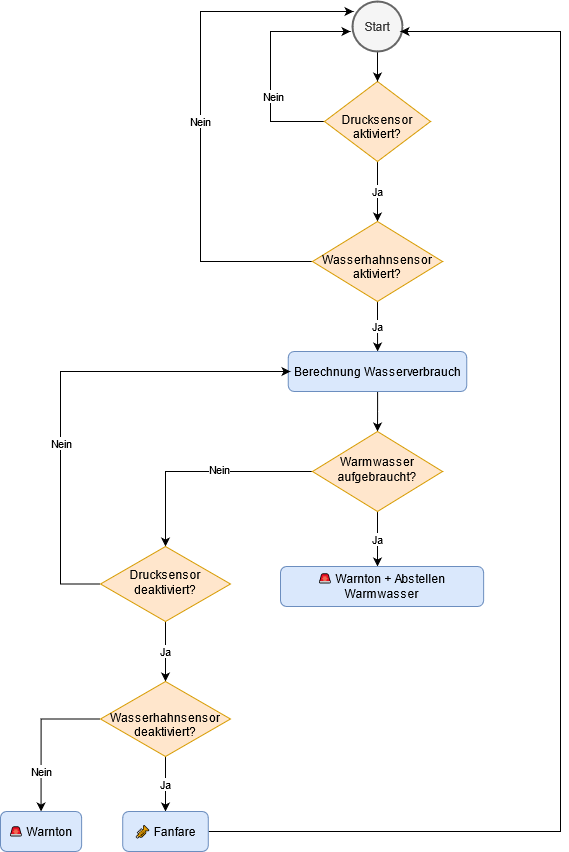

The diagram above was exported from draw.io. Its source (the exported page's mxGraphModel, read from the mxfile embedded in the PNG):
<mxGraphModel dx="1502" dy="603" grid="1" gridSize="10" guides="1" tooltips="1" connect="1" arrows="1" fold="1" page="1" pageScale="1" pageWidth="827" pageHeight="1169" math="0" shadow="0">
  <root>
    <mxCell id="WIyWlLk6GJQsqaUBKTNV-0" />
    <mxCell id="WIyWlLk6GJQsqaUBKTNV-1" parent="WIyWlLk6GJQsqaUBKTNV-0" />
    <mxCell id="tmmv0F1HoWwBhdN903Zh-6" value="" style="edgeStyle=orthogonalEdgeStyle;rounded=0;orthogonalLoop=1;jettySize=auto;html=1;" edge="1" parent="WIyWlLk6GJQsqaUBKTNV-1" source="WIyWlLk6GJQsqaUBKTNV-6">
      <mxGeometry relative="1" as="geometry">
        <mxPoint x="390" y="60" as="targetPoint" />
        <Array as="points">
          <mxPoint x="310" y="150" />
          <mxPoint x="310" y="60" />
        </Array>
      </mxGeometry>
    </mxCell>
    <mxCell id="tmmv0F1HoWwBhdN903Zh-10" value="Nein" style="edgeLabel;html=1;align=center;verticalAlign=middle;resizable=0;points=[];" vertex="1" connectable="0" parent="tmmv0F1HoWwBhdN903Zh-6">
      <mxGeometry x="-0.2857" y="-2" relative="1" as="geometry">
        <mxPoint as="offset" />
      </mxGeometry>
    </mxCell>
    <mxCell id="tmmv0F1HoWwBhdN903Zh-14" value="Ja" style="edgeStyle=orthogonalEdgeStyle;rounded=0;orthogonalLoop=1;jettySize=auto;html=1;exitX=0.5;exitY=1;exitDx=0;exitDy=0;" edge="1" parent="WIyWlLk6GJQsqaUBKTNV-1" source="WIyWlLk6GJQsqaUBKTNV-6" target="WIyWlLk6GJQsqaUBKTNV-10">
      <mxGeometry relative="1" as="geometry" />
    </mxCell>
    <mxCell id="WIyWlLk6GJQsqaUBKTNV-6" value="&lt;br&gt;Drucksensor aktiviert?" style="rhombus;whiteSpace=wrap;html=1;shadow=0;fontFamily=Helvetica;fontSize=12;align=center;strokeWidth=1;spacing=6;spacingTop=-4;fillColor=#ffe6cc;strokeColor=#d79b00;" parent="WIyWlLk6GJQsqaUBKTNV-1" vertex="1">
      <mxGeometry x="364" y="110" width="106" height="80" as="geometry" />
    </mxCell>
    <mxCell id="tmmv0F1HoWwBhdN903Zh-11" style="edgeStyle=orthogonalEdgeStyle;rounded=0;orthogonalLoop=1;jettySize=auto;html=1;exitX=0;exitY=0.5;exitDx=0;exitDy=0;entryX=0.02;entryY=0.2;entryDx=0;entryDy=0;entryPerimeter=0;" edge="1" parent="WIyWlLk6GJQsqaUBKTNV-1" source="WIyWlLk6GJQsqaUBKTNV-10" target="tmmv0F1HoWwBhdN903Zh-0">
      <mxGeometry relative="1" as="geometry">
        <mxPoint x="270" y="30" as="targetPoint" />
        <Array as="points">
          <mxPoint x="240" y="290" />
          <mxPoint x="240" y="40" />
        </Array>
      </mxGeometry>
    </mxCell>
    <mxCell id="tmmv0F1HoWwBhdN903Zh-12" value="Nein" style="edgeLabel;html=1;align=center;verticalAlign=middle;resizable=0;points=[];" vertex="1" connectable="0" parent="tmmv0F1HoWwBhdN903Zh-11">
      <mxGeometry x="-0.0175" y="1" relative="1" as="geometry">
        <mxPoint as="offset" />
      </mxGeometry>
    </mxCell>
    <mxCell id="tmmv0F1HoWwBhdN903Zh-13" value="Ja" style="edgeStyle=orthogonalEdgeStyle;rounded=0;orthogonalLoop=1;jettySize=auto;html=1;" edge="1" parent="WIyWlLk6GJQsqaUBKTNV-1" source="WIyWlLk6GJQsqaUBKTNV-10" target="WIyWlLk6GJQsqaUBKTNV-11">
      <mxGeometry relative="1" as="geometry" />
    </mxCell>
    <mxCell id="WIyWlLk6GJQsqaUBKTNV-10" value="&lt;br&gt;&lt;span style=&quot;font-weight: normal&quot;&gt;Wasserhahnsensor aktiviert?&lt;/span&gt;" style="rhombus;whiteSpace=wrap;html=1;shadow=0;fontFamily=Helvetica;fontSize=12;align=center;strokeWidth=1;spacing=6;spacingTop=-4;fontStyle=1;fillColor=#ffe6cc;strokeColor=#d79b00;" parent="WIyWlLk6GJQsqaUBKTNV-1" vertex="1">
      <mxGeometry x="352" y="250" width="130" height="80" as="geometry" />
    </mxCell>
    <mxCell id="tmmv0F1HoWwBhdN903Zh-18" value="" style="edgeStyle=orthogonalEdgeStyle;rounded=0;orthogonalLoop=1;jettySize=auto;html=1;" edge="1" parent="WIyWlLk6GJQsqaUBKTNV-1" source="WIyWlLk6GJQsqaUBKTNV-11" target="tmmv0F1HoWwBhdN903Zh-16">
      <mxGeometry relative="1" as="geometry" />
    </mxCell>
    <mxCell id="WIyWlLk6GJQsqaUBKTNV-11" value="Berechnung Wasserverbrauch" style="rounded=1;whiteSpace=wrap;html=1;fontSize=12;glass=0;strokeWidth=1;shadow=0;fillColor=#dae8fc;strokeColor=#6c8ebf;" parent="WIyWlLk6GJQsqaUBKTNV-1" vertex="1">
      <mxGeometry x="327.75" y="380" width="178.5" height="40" as="geometry" />
    </mxCell>
    <mxCell id="tmmv0F1HoWwBhdN903Zh-4" value="" style="edgeStyle=orthogonalEdgeStyle;rounded=0;orthogonalLoop=1;jettySize=auto;html=1;" edge="1" parent="WIyWlLk6GJQsqaUBKTNV-1" source="tmmv0F1HoWwBhdN903Zh-0" target="WIyWlLk6GJQsqaUBKTNV-6">
      <mxGeometry relative="1" as="geometry" />
    </mxCell>
    <mxCell id="tmmv0F1HoWwBhdN903Zh-0" value="Start" style="strokeWidth=2;html=1;shape=mxgraph.flowchart.start_2;whiteSpace=wrap;fillColor=#f5f5f5;strokeColor=#666666;fontColor=#333333;" vertex="1" parent="WIyWlLk6GJQsqaUBKTNV-1">
      <mxGeometry x="392" y="30" width="50" height="50" as="geometry" />
    </mxCell>
    <mxCell id="tmmv0F1HoWwBhdN903Zh-22" value="Ja" style="edgeStyle=orthogonalEdgeStyle;rounded=0;orthogonalLoop=1;jettySize=auto;html=1;" edge="1" parent="WIyWlLk6GJQsqaUBKTNV-1" source="tmmv0F1HoWwBhdN903Zh-16" target="tmmv0F1HoWwBhdN903Zh-21">
      <mxGeometry relative="1" as="geometry">
        <Array as="points">
          <mxPoint x="417" y="580" />
          <mxPoint x="417" y="580" />
        </Array>
      </mxGeometry>
    </mxCell>
    <mxCell id="tmmv0F1HoWwBhdN903Zh-27" style="edgeStyle=orthogonalEdgeStyle;rounded=0;orthogonalLoop=1;jettySize=auto;html=1;exitX=0;exitY=0.5;exitDx=0;exitDy=0;entryX=0.5;entryY=0;entryDx=0;entryDy=0;" edge="1" parent="WIyWlLk6GJQsqaUBKTNV-1" source="tmmv0F1HoWwBhdN903Zh-16" target="tmmv0F1HoWwBhdN903Zh-23">
      <mxGeometry relative="1" as="geometry" />
    </mxCell>
    <mxCell id="tmmv0F1HoWwBhdN903Zh-28" value="Nein" style="edgeLabel;html=1;align=center;verticalAlign=middle;resizable=0;points=[];" vertex="1" connectable="0" parent="tmmv0F1HoWwBhdN903Zh-27">
      <mxGeometry x="-0.1532" y="-3" relative="1" as="geometry">
        <mxPoint as="offset" />
      </mxGeometry>
    </mxCell>
    <mxCell id="tmmv0F1HoWwBhdN903Zh-16" value="Warmwasser aufgebraucht?" style="rhombus;whiteSpace=wrap;html=1;shadow=0;fontFamily=Helvetica;fontSize=12;align=center;strokeWidth=1;spacing=6;spacingTop=-4;fillColor=#ffe6cc;strokeColor=#d79b00;" vertex="1" parent="WIyWlLk6GJQsqaUBKTNV-1">
      <mxGeometry x="352" y="460" width="130" height="80" as="geometry" />
    </mxCell>
    <mxCell id="tmmv0F1HoWwBhdN903Zh-21" value="🚨 Warnton + Abstellen Warmwasser" style="rounded=1;whiteSpace=wrap;html=1;fontSize=12;glass=0;strokeWidth=1;shadow=0;fillColor=#dae8fc;strokeColor=#6c8ebf;" vertex="1" parent="WIyWlLk6GJQsqaUBKTNV-1">
      <mxGeometry x="320" y="595" width="203.13" height="40" as="geometry" />
    </mxCell>
    <mxCell id="tmmv0F1HoWwBhdN903Zh-31" value="Ja" style="edgeStyle=orthogonalEdgeStyle;rounded=0;orthogonalLoop=1;jettySize=auto;html=1;exitX=0.5;exitY=1;exitDx=0;exitDy=0;entryX=0.5;entryY=0;entryDx=0;entryDy=0;" edge="1" parent="WIyWlLk6GJQsqaUBKTNV-1" source="tmmv0F1HoWwBhdN903Zh-23">
      <mxGeometry relative="1" as="geometry">
        <mxPoint x="205.0050000000001" y="710" as="targetPoint" />
      </mxGeometry>
    </mxCell>
    <mxCell id="tmmv0F1HoWwBhdN903Zh-33" style="edgeStyle=orthogonalEdgeStyle;rounded=0;orthogonalLoop=1;jettySize=auto;html=1;" edge="1" parent="WIyWlLk6GJQsqaUBKTNV-1" source="tmmv0F1HoWwBhdN903Zh-23">
      <mxGeometry relative="1" as="geometry">
        <mxPoint x="330" y="400" as="targetPoint" />
        <Array as="points">
          <mxPoint x="100" y="613" />
          <mxPoint x="100" y="400" />
        </Array>
      </mxGeometry>
    </mxCell>
    <mxCell id="tmmv0F1HoWwBhdN903Zh-34" value="Nein" style="edgeLabel;html=1;align=center;verticalAlign=middle;resizable=0;points=[];" vertex="1" connectable="0" parent="tmmv0F1HoWwBhdN903Zh-33">
      <mxGeometry x="-0.2477" relative="1" as="geometry">
        <mxPoint as="offset" />
      </mxGeometry>
    </mxCell>
    <mxCell id="tmmv0F1HoWwBhdN903Zh-23" value="Drucksensor deaktiviert?" style="rhombus;whiteSpace=wrap;html=1;shadow=0;fontFamily=Helvetica;fontSize=12;align=center;strokeWidth=1;spacing=6;spacingTop=-4;fillColor=#ffe6cc;strokeColor=#d79b00;" vertex="1" parent="WIyWlLk6GJQsqaUBKTNV-1">
      <mxGeometry x="140" y="575" width="130" height="75" as="geometry" />
    </mxCell>
    <mxCell id="tmmv0F1HoWwBhdN903Zh-36" value="Ja" style="edgeStyle=orthogonalEdgeStyle;rounded=0;orthogonalLoop=1;jettySize=auto;html=1;exitX=0.5;exitY=1;exitDx=0;exitDy=0;entryX=0.5;entryY=0;entryDx=0;entryDy=0;" edge="1" parent="WIyWlLk6GJQsqaUBKTNV-1" source="tmmv0F1HoWwBhdN903Zh-32" target="tmmv0F1HoWwBhdN903Zh-35">
      <mxGeometry relative="1" as="geometry">
        <Array as="points">
          <mxPoint x="205" y="810" />
          <mxPoint x="205" y="810" />
        </Array>
      </mxGeometry>
    </mxCell>
    <mxCell id="tmmv0F1HoWwBhdN903Zh-39" value="Nein" style="edgeStyle=orthogonalEdgeStyle;rounded=0;orthogonalLoop=1;jettySize=auto;html=1;exitX=0;exitY=0.5;exitDx=0;exitDy=0;entryX=0.5;entryY=0;entryDx=0;entryDy=0;" edge="1" parent="WIyWlLk6GJQsqaUBKTNV-1" source="tmmv0F1HoWwBhdN903Zh-32" target="tmmv0F1HoWwBhdN903Zh-38">
      <mxGeometry x="0.4733" relative="1" as="geometry">
        <mxPoint as="offset" />
      </mxGeometry>
    </mxCell>
    <mxCell id="tmmv0F1HoWwBhdN903Zh-32" value="&lt;br&gt;Wasserhahnsensor deaktiviert?" style="rhombus;whiteSpace=wrap;html=1;shadow=0;fontFamily=Helvetica;fontSize=12;align=center;strokeWidth=1;spacing=6;spacingTop=-4;fillColor=#ffe6cc;strokeColor=#d79b00;" vertex="1" parent="WIyWlLk6GJQsqaUBKTNV-1">
      <mxGeometry x="140" y="710" width="130" height="75" as="geometry" />
    </mxCell>
    <mxCell id="tmmv0F1HoWwBhdN903Zh-37" style="edgeStyle=orthogonalEdgeStyle;rounded=0;orthogonalLoop=1;jettySize=auto;html=1;exitX=1;exitY=0.5;exitDx=0;exitDy=0;" edge="1" parent="WIyWlLk6GJQsqaUBKTNV-1" source="tmmv0F1HoWwBhdN903Zh-35">
      <mxGeometry relative="1" as="geometry">
        <mxPoint x="440" y="60" as="targetPoint" />
        <Array as="points">
          <mxPoint x="600" y="860" />
          <mxPoint x="600" y="60" />
        </Array>
      </mxGeometry>
    </mxCell>
    <mxCell id="tmmv0F1HoWwBhdN903Zh-35" value="🎺 Fanfare" style="rounded=1;whiteSpace=wrap;html=1;fontSize=12;glass=0;strokeWidth=1;shadow=0;fillColor=#dae8fc;strokeColor=#6c8ebf;" vertex="1" parent="WIyWlLk6GJQsqaUBKTNV-1">
      <mxGeometry x="162.22" y="840" width="85.56" height="40" as="geometry" />
    </mxCell>
    <mxCell id="tmmv0F1HoWwBhdN903Zh-38" value="🚨 Warnton" style="rounded=1;whiteSpace=wrap;html=1;fontSize=12;glass=0;strokeWidth=1;shadow=0;fillColor=#dae8fc;strokeColor=#6c8ebf;" vertex="1" parent="WIyWlLk6GJQsqaUBKTNV-1">
      <mxGeometry x="40" y="840" width="81.12" height="40" as="geometry" />
    </mxCell>
  </root>
</mxGraphModel>